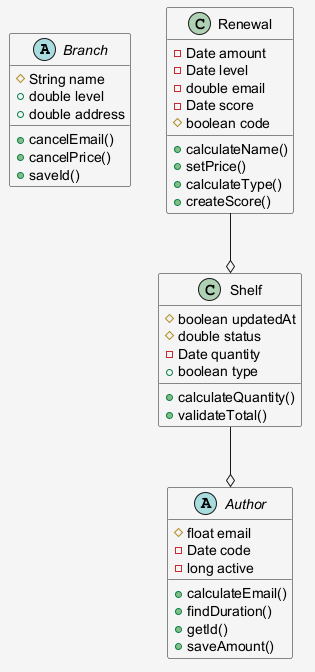

The diagram above was rendered by PlantUML. Its source (embedded in the PNG):
@startuml
skinparam shadowing false
skinparam backgroundColor #F5F5F5
abstract class Branch {
  #String name
  +double level
  +double address
  +cancelEmail()
  +cancelPrice()
  +saveId()
}
abstract class Author {
  #float email
  -Date code
  -long active
  +calculateEmail()
  +findDuration()
  +getId()
  +saveAmount()
}
class Shelf {
  #boolean updatedAt
  #double status
  -Date quantity
  +boolean type
  +calculateQuantity()
  +validateTotal()
}
class Renewal {
  -Date amount
  -Date level
  -double email
  -Date score
  #boolean code
  +calculateName()
  +setPrice()
  +calculateType()
  +createScore()
}
Shelf --o Author
Renewal --o Shelf
@enduml